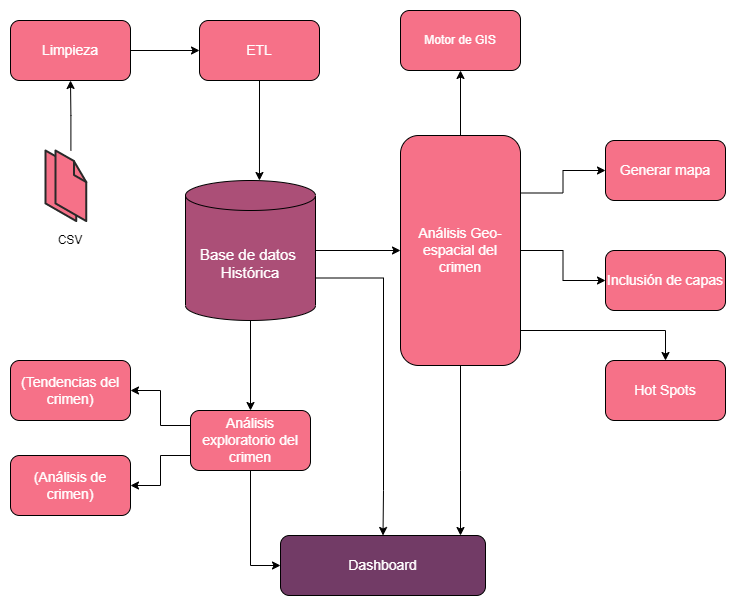

The diagram above was exported from draw.io. Its source (the exported page's mxGraphModel, read from the mxfile embedded in the PNG):
<mxGraphModel dx="1102" dy="857" grid="1" gridSize="10" guides="1" tooltips="1" connect="1" arrows="1" fold="1" page="1" pageScale="1" pageWidth="827" pageHeight="1169" math="0" shadow="0">
  <root>
    <mxCell id="0" />
    <mxCell id="1" parent="0" />
    <mxCell id="PR-X52Kcu0OVOaQvkNOB-36" style="edgeStyle=orthogonalEdgeStyle;rounded=0;orthogonalLoop=1;jettySize=auto;html=1;exitX=0.5;exitY=1;exitDx=0;exitDy=0;entryX=0.569;entryY=0;entryDx=0;entryDy=0;entryPerimeter=0;fontColor=#FFFFFF;" parent="1" source="nUpc6EYk9InrZIwnF9Ag-3" target="nUpc6EYk9InrZIwnF9Ag-5" edge="1">
      <mxGeometry relative="1" as="geometry" />
    </mxCell>
    <mxCell id="nUpc6EYk9InrZIwnF9Ag-3" value="ETL" style="rounded=1;whiteSpace=wrap;html=1;fillColor=#f67188;fontColor=#FFFFFF;fontSize=14;" parent="1" vertex="1">
      <mxGeometry x="354" y="90" width="120" height="60" as="geometry" />
    </mxCell>
    <mxCell id="PR-X52Kcu0OVOaQvkNOB-13" style="edgeStyle=orthogonalEdgeStyle;rounded=0;orthogonalLoop=1;jettySize=auto;html=1;exitX=0.5;exitY=1;exitDx=0;exitDy=0;exitPerimeter=0;entryX=0.5;entryY=0;entryDx=0;entryDy=0;" parent="1" source="nUpc6EYk9InrZIwnF9Ag-5" target="PR-X52Kcu0OVOaQvkNOB-11" edge="1">
      <mxGeometry relative="1" as="geometry" />
    </mxCell>
    <mxCell id="PR-X52Kcu0OVOaQvkNOB-19" style="edgeStyle=orthogonalEdgeStyle;rounded=0;orthogonalLoop=1;jettySize=auto;html=1;exitX=1;exitY=0.5;exitDx=0;exitDy=0;exitPerimeter=0;entryX=0;entryY=0.5;entryDx=0;entryDy=0;" parent="1" source="nUpc6EYk9InrZIwnF9Ag-5" target="PR-X52Kcu0OVOaQvkNOB-18" edge="1">
      <mxGeometry relative="1" as="geometry" />
    </mxCell>
    <mxCell id="PR-X52Kcu0OVOaQvkNOB-32" style="edgeStyle=orthogonalEdgeStyle;rounded=0;orthogonalLoop=1;jettySize=auto;html=1;exitX=1;exitY=0;exitDx=0;exitDy=97.5;exitPerimeter=0;entryX=0.5;entryY=0;entryDx=0;entryDy=0;fontColor=#FFFFFF;" parent="1" source="nUpc6EYk9InrZIwnF9Ag-5" target="nUpc6EYk9InrZIwnF9Ag-21" edge="1">
      <mxGeometry relative="1" as="geometry">
        <Array as="points">
          <mxPoint x="538" y="348" />
          <mxPoint x="538" y="560" />
        </Array>
      </mxGeometry>
    </mxCell>
    <mxCell id="nUpc6EYk9InrZIwnF9Ag-5" value="&lt;font style=&quot;font-size: 15px;&quot;&gt;Base de datos &lt;br style=&quot;font-size: 15px;&quot;&gt;Histórica&lt;/font&gt;" style="shape=cylinder3;whiteSpace=wrap;html=1;boundedLbl=1;backgroundOutline=1;size=15;fontColor=#FFFFFF;fillColor=#AB4F77;fontSize=15;" parent="1" vertex="1">
      <mxGeometry x="340" y="250" width="130" height="140" as="geometry" />
    </mxCell>
    <mxCell id="nUpc6EYk9InrZIwnF9Ag-21" value="Dashboard" style="rounded=1;whiteSpace=wrap;html=1;fontSize=14;fontColor=#FFFFFF;fillColor=#723b66;" parent="1" vertex="1">
      <mxGeometry x="435" y="605" width="205" height="60" as="geometry" />
    </mxCell>
    <mxCell id="PR-X52Kcu0OVOaQvkNOB-7" value="" style="group" parent="1" vertex="1" connectable="0">
      <mxGeometry x="195" y="220" width="60" height="104.7" as="geometry" />
    </mxCell>
    <mxCell id="PR-X52Kcu0OVOaQvkNOB-4" value="" style="group" parent="PR-X52Kcu0OVOaQvkNOB-7" vertex="1" connectable="0">
      <mxGeometry x="5" width="40.80000000000001" height="70.6" as="geometry" />
    </mxCell>
    <mxCell id="PR-X52Kcu0OVOaQvkNOB-2" value="" style="verticalLabelPosition=bottom;html=1;verticalAlign=top;strokeWidth=1;align=center;outlineConnect=0;dashed=0;outlineConnect=0;shape=mxgraph.aws3d.file;aspect=fixed;strokeColor=#292929;fillColor=#F67188;" parent="PR-X52Kcu0OVOaQvkNOB-4" vertex="1">
      <mxGeometry width="30.8" height="70.6" as="geometry" />
    </mxCell>
    <mxCell id="PR-X52Kcu0OVOaQvkNOB-3" value="" style="verticalLabelPosition=bottom;html=1;verticalAlign=top;strokeWidth=1;align=center;outlineConnect=0;dashed=0;outlineConnect=0;shape=mxgraph.aws3d.file;aspect=fixed;strokeColor=#292929;fillColor=#F67188;" parent="PR-X52Kcu0OVOaQvkNOB-4" vertex="1">
      <mxGeometry x="10" width="30.8" height="70.6" as="geometry" />
    </mxCell>
    <mxCell id="PR-X52Kcu0OVOaQvkNOB-6" value="CSV" style="text;html=1;strokeColor=none;fillColor=none;align=center;verticalAlign=middle;whiteSpace=wrap;rounded=0;" parent="PR-X52Kcu0OVOaQvkNOB-7" vertex="1">
      <mxGeometry y="74.7" width="60" height="30" as="geometry" />
    </mxCell>
    <mxCell id="PR-X52Kcu0OVOaQvkNOB-35" style="edgeStyle=orthogonalEdgeStyle;rounded=0;orthogonalLoop=1;jettySize=auto;html=1;exitX=1;exitY=0.5;exitDx=0;exitDy=0;entryX=0;entryY=0.5;entryDx=0;entryDy=0;fontColor=#FFFFFF;" parent="1" source="PR-X52Kcu0OVOaQvkNOB-9" target="nUpc6EYk9InrZIwnF9Ag-3" edge="1">
      <mxGeometry relative="1" as="geometry" />
    </mxCell>
    <mxCell id="PR-X52Kcu0OVOaQvkNOB-9" value="Limpieza" style="rounded=1;whiteSpace=wrap;html=1;fontSize=14;fontColor=#FFFFFF;fillColor=#F67188;" parent="1" vertex="1">
      <mxGeometry x="165" y="89.99999999999999" width="120" height="60" as="geometry" />
    </mxCell>
    <mxCell id="PR-X52Kcu0OVOaQvkNOB-16" style="edgeStyle=orthogonalEdgeStyle;rounded=0;orthogonalLoop=1;jettySize=auto;html=1;exitX=0;exitY=0.25;exitDx=0;exitDy=0;" parent="1" source="PR-X52Kcu0OVOaQvkNOB-11" target="PR-X52Kcu0OVOaQvkNOB-14" edge="1">
      <mxGeometry relative="1" as="geometry" />
    </mxCell>
    <mxCell id="PR-X52Kcu0OVOaQvkNOB-17" style="edgeStyle=orthogonalEdgeStyle;rounded=0;orthogonalLoop=1;jettySize=auto;html=1;exitX=0.5;exitY=1;exitDx=0;exitDy=0;entryX=0;entryY=0.5;entryDx=0;entryDy=0;" parent="1" source="PR-X52Kcu0OVOaQvkNOB-11" target="nUpc6EYk9InrZIwnF9Ag-21" edge="1">
      <mxGeometry relative="1" as="geometry" />
    </mxCell>
    <mxCell id="PR-X52Kcu0OVOaQvkNOB-33" style="edgeStyle=orthogonalEdgeStyle;rounded=0;orthogonalLoop=1;jettySize=auto;html=1;exitX=0;exitY=0.75;exitDx=0;exitDy=0;entryX=1;entryY=0.5;entryDx=0;entryDy=0;fontColor=#FFFFFF;" parent="1" source="PR-X52Kcu0OVOaQvkNOB-11" target="PR-X52Kcu0OVOaQvkNOB-22" edge="1">
      <mxGeometry relative="1" as="geometry" />
    </mxCell>
    <mxCell id="PR-X52Kcu0OVOaQvkNOB-11" value="Análisis exploratorio del crimen" style="rounded=1;whiteSpace=wrap;html=1;fontSize=14;fontColor=#FFFFFF;fillColor=#F67188;" parent="1" vertex="1">
      <mxGeometry x="345" y="480" width="120" height="60" as="geometry" />
    </mxCell>
    <mxCell id="PR-X52Kcu0OVOaQvkNOB-14" value="(Tendencias del crimen)" style="rounded=1;whiteSpace=wrap;html=1;fontSize=14;fontColor=#FFFFFF;fillColor=#F67188;" parent="1" vertex="1">
      <mxGeometry x="165" y="430" width="120" height="60" as="geometry" />
    </mxCell>
    <mxCell id="PR-X52Kcu0OVOaQvkNOB-21" style="edgeStyle=orthogonalEdgeStyle;rounded=0;orthogonalLoop=1;jettySize=auto;html=1;exitX=0.5;exitY=0;exitDx=0;exitDy=0;entryX=0.5;entryY=1;entryDx=0;entryDy=0;" parent="1" source="PR-X52Kcu0OVOaQvkNOB-18" target="PR-X52Kcu0OVOaQvkNOB-20" edge="1">
      <mxGeometry relative="1" as="geometry" />
    </mxCell>
    <mxCell id="PR-X52Kcu0OVOaQvkNOB-24" style="edgeStyle=orthogonalEdgeStyle;rounded=0;orthogonalLoop=1;jettySize=auto;html=1;exitX=0.5;exitY=1;exitDx=0;exitDy=0;fontColor=#FFFFFF;" parent="1" source="PR-X52Kcu0OVOaQvkNOB-18" target="nUpc6EYk9InrZIwnF9Ag-21" edge="1">
      <mxGeometry relative="1" as="geometry">
        <Array as="points">
          <mxPoint x="615" y="540" />
          <mxPoint x="615" y="540" />
        </Array>
      </mxGeometry>
    </mxCell>
    <mxCell id="PR-X52Kcu0OVOaQvkNOB-27" style="edgeStyle=orthogonalEdgeStyle;rounded=0;orthogonalLoop=1;jettySize=auto;html=1;exitX=1;exitY=0.25;exitDx=0;exitDy=0;fontColor=#FFFFFF;" parent="1" source="PR-X52Kcu0OVOaQvkNOB-18" target="PR-X52Kcu0OVOaQvkNOB-25" edge="1">
      <mxGeometry relative="1" as="geometry" />
    </mxCell>
    <mxCell id="PR-X52Kcu0OVOaQvkNOB-29" style="edgeStyle=orthogonalEdgeStyle;rounded=0;orthogonalLoop=1;jettySize=auto;html=1;exitX=1;exitY=0.5;exitDx=0;exitDy=0;entryX=0;entryY=0.5;entryDx=0;entryDy=0;fontColor=#FFFFFF;" parent="1" source="PR-X52Kcu0OVOaQvkNOB-18" target="PR-X52Kcu0OVOaQvkNOB-28" edge="1">
      <mxGeometry relative="1" as="geometry" />
    </mxCell>
    <mxCell id="PR-X52Kcu0OVOaQvkNOB-31" style="edgeStyle=orthogonalEdgeStyle;rounded=0;orthogonalLoop=1;jettySize=auto;html=1;exitX=1;exitY=0.75;exitDx=0;exitDy=0;fontColor=#FFFFFF;entryX=0.5;entryY=0;entryDx=0;entryDy=0;" parent="1" source="PR-X52Kcu0OVOaQvkNOB-18" target="PR-X52Kcu0OVOaQvkNOB-30" edge="1">
      <mxGeometry relative="1" as="geometry">
        <Array as="points">
          <mxPoint x="675" y="400" />
          <mxPoint x="820" y="400" />
        </Array>
      </mxGeometry>
    </mxCell>
    <mxCell id="PR-X52Kcu0OVOaQvkNOB-18" value="Análisis Geo-espacial del crimen" style="rounded=1;whiteSpace=wrap;html=1;fontSize=14;fontColor=#FFFFFF;fillColor=#F67188;" parent="1" vertex="1">
      <mxGeometry x="555" y="205" width="120" height="230" as="geometry" />
    </mxCell>
    <mxCell id="PR-X52Kcu0OVOaQvkNOB-20" value="Motor de GIS" style="rounded=1;whiteSpace=wrap;html=1;fillColor=#F67188;fontColor=#FFFFFF;" parent="1" vertex="1">
      <mxGeometry x="555" y="80" width="120" height="60" as="geometry" />
    </mxCell>
    <mxCell id="PR-X52Kcu0OVOaQvkNOB-22" value="(Análisis de crimen)" style="rounded=1;whiteSpace=wrap;html=1;fontSize=14;fontColor=#FFFFFF;fillColor=#F67188;" parent="1" vertex="1">
      <mxGeometry x="165" y="525" width="120" height="60" as="geometry" />
    </mxCell>
    <mxCell id="PR-X52Kcu0OVOaQvkNOB-25" value="Generar mapa" style="rounded=1;whiteSpace=wrap;html=1;fontSize=14;fontColor=#FFFFFF;fillColor=#F67188;" parent="1" vertex="1">
      <mxGeometry x="760" y="210" width="120" height="60" as="geometry" />
    </mxCell>
    <mxCell id="PR-X52Kcu0OVOaQvkNOB-28" value="Inclusión de capas" style="rounded=1;whiteSpace=wrap;html=1;fontSize=14;fontColor=#FFFFFF;fillColor=#F67188;" parent="1" vertex="1">
      <mxGeometry x="760" y="320" width="120" height="60" as="geometry" />
    </mxCell>
    <mxCell id="PR-X52Kcu0OVOaQvkNOB-30" value="Hot Spots" style="rounded=1;whiteSpace=wrap;html=1;fontSize=14;fontColor=#FFFFFF;fillColor=#F67188;" parent="1" vertex="1">
      <mxGeometry x="760" y="430" width="120" height="60" as="geometry" />
    </mxCell>
    <mxCell id="PR-X52Kcu0OVOaQvkNOB-34" style="edgeStyle=orthogonalEdgeStyle;rounded=0;orthogonalLoop=1;jettySize=auto;html=1;fontColor=#FFFFFF;" parent="1" source="PR-X52Kcu0OVOaQvkNOB-3" target="PR-X52Kcu0OVOaQvkNOB-9" edge="1">
      <mxGeometry relative="1" as="geometry" />
    </mxCell>
  </root>
</mxGraphModel>